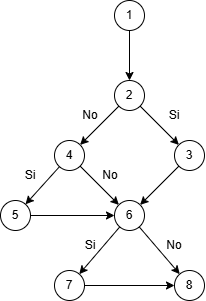

The diagram above was exported from draw.io. Its source (the exported page's mxGraphModel, read from the mxfile embedded in the PNG):
<mxGraphModel dx="788" dy="323" grid="1" gridSize="10" guides="1" tooltips="1" connect="1" arrows="1" fold="1" page="1" pageScale="1" pageWidth="827" pageHeight="1169" math="0" shadow="0">
  <root>
    <mxCell id="0" />
    <mxCell id="1" parent="0" />
    <mxCell id="TprzyHvsPwvx5J2wiJs1-13" edge="1" parent="1" source="r_X7MTOX805uQl8QN1w5-1" style="edgeStyle=orthogonalEdgeStyle;rounded=0;orthogonalLoop=1;jettySize=auto;html=1;" target="TprzyHvsPwvx5J2wiJs1-1">
      <mxGeometry relative="1" as="geometry" />
    </mxCell>
    <mxCell id="r_X7MTOX805uQl8QN1w5-1" parent="1" style="ellipse;whiteSpace=wrap;html=1;aspect=fixed;" value="1" vertex="1">
      <mxGeometry height="30" width="30" x="384" y="50" as="geometry" />
    </mxCell>
    <mxCell id="TprzyHvsPwvx5J2wiJs1-1" parent="1" style="ellipse;whiteSpace=wrap;html=1;aspect=fixed;" value="2" vertex="1">
      <mxGeometry height="30" width="30" x="384" y="130" as="geometry" />
    </mxCell>
    <mxCell id="TprzyHvsPwvx5J2wiJs1-7" parent="1" style="ellipse;whiteSpace=wrap;html=1;aspect=fixed;" value="4" vertex="1">
      <mxGeometry height="30" width="30" x="324" y="190" as="geometry" />
    </mxCell>
    <mxCell id="TprzyHvsPwvx5J2wiJs1-9" parent="1" style="ellipse;whiteSpace=wrap;html=1;aspect=fixed;" value="3" vertex="1">
      <mxGeometry height="30" width="30" x="444" y="190" as="geometry" />
    </mxCell>
    <mxCell id="TprzyHvsPwvx5J2wiJs1-11" parent="1" style="ellipse;whiteSpace=wrap;html=1;aspect=fixed;" value="5" vertex="1">
      <mxGeometry height="30" width="30" x="270" y="250" as="geometry" />
    </mxCell>
    <mxCell id="TprzyHvsPwvx5J2wiJs1-16" edge="1" parent="1" source="TprzyHvsPwvx5J2wiJs1-1" style="endArrow=classic;html=1;rounded=0;" target="TprzyHvsPwvx5J2wiJs1-7" value="">
      <mxGeometry height="50" relative="1" width="50" as="geometry">
        <mxPoint x="340" y="220" as="sourcePoint" />
        <mxPoint x="360" y="190" as="targetPoint" />
      </mxGeometry>
    </mxCell>
    <mxCell id="TprzyHvsPwvx5J2wiJs1-17" edge="1" parent="1" source="TprzyHvsPwvx5J2wiJs1-1" style="endArrow=classic;html=1;rounded=0;" target="TprzyHvsPwvx5J2wiJs1-9" value="">
      <mxGeometry height="50" relative="1" width="50" as="geometry">
        <mxPoint x="400" y="180" as="sourcePoint" />
        <mxPoint x="390" y="170" as="targetPoint" />
      </mxGeometry>
    </mxCell>
    <mxCell id="TprzyHvsPwvx5J2wiJs1-20" edge="1" parent="1" source="TprzyHvsPwvx5J2wiJs1-7" style="endArrow=classic;html=1;rounded=0;" target="TprzyHvsPwvx5J2wiJs1-11" value="">
      <mxGeometry height="50" relative="1" width="50" as="geometry">
        <mxPoint x="340" y="280" as="sourcePoint" />
        <mxPoint x="390" y="230" as="targetPoint" />
      </mxGeometry>
    </mxCell>
    <mxCell id="TprzyHvsPwvx5J2wiJs1-21" parent="1" style="ellipse;whiteSpace=wrap;html=1;aspect=fixed;" value="6" vertex="1">
      <mxGeometry height="30" width="30" x="384" y="250" as="geometry" />
    </mxCell>
    <mxCell id="TprzyHvsPwvx5J2wiJs1-22" edge="1" parent="1" source="TprzyHvsPwvx5J2wiJs1-7" style="endArrow=classic;html=1;rounded=0;" target="TprzyHvsPwvx5J2wiJs1-21" value="">
      <mxGeometry height="50" relative="1" width="50" as="geometry">
        <mxPoint x="340" y="280" as="sourcePoint" />
        <mxPoint x="390" y="230" as="targetPoint" />
      </mxGeometry>
    </mxCell>
    <mxCell id="TprzyHvsPwvx5J2wiJs1-23" edge="1" parent="1" source="TprzyHvsPwvx5J2wiJs1-9" style="endArrow=classic;html=1;rounded=0;" target="TprzyHvsPwvx5J2wiJs1-21" value="">
      <mxGeometry height="50" relative="1" width="50" as="geometry">
        <mxPoint x="340" y="280" as="sourcePoint" />
        <mxPoint x="390" y="230" as="targetPoint" />
      </mxGeometry>
    </mxCell>
    <mxCell id="TprzyHvsPwvx5J2wiJs1-24" edge="1" parent="1" source="TprzyHvsPwvx5J2wiJs1-11" style="endArrow=classic;html=1;rounded=0;" target="TprzyHvsPwvx5J2wiJs1-21" value="">
      <mxGeometry height="50" relative="1" width="50" as="geometry">
        <mxPoint x="340" y="340" as="sourcePoint" />
        <mxPoint x="370" y="300" as="targetPoint" />
      </mxGeometry>
    </mxCell>
    <mxCell id="TprzyHvsPwvx5J2wiJs1-25" parent="1" style="ellipse;whiteSpace=wrap;html=1;aspect=fixed;" value="7" vertex="1">
      <mxGeometry height="30" width="30" x="324" y="320" as="geometry" />
    </mxCell>
    <mxCell id="TprzyHvsPwvx5J2wiJs1-26" parent="1" style="ellipse;whiteSpace=wrap;html=1;aspect=fixed;" value="8" vertex="1">
      <mxGeometry height="30" width="30" x="444" y="320" as="geometry" />
    </mxCell>
    <mxCell id="TprzyHvsPwvx5J2wiJs1-28" edge="1" parent="1" source="TprzyHvsPwvx5J2wiJs1-21" style="endArrow=classic;html=1;rounded=0;" target="TprzyHvsPwvx5J2wiJs1-25" value="">
      <mxGeometry height="50" relative="1" width="50" as="geometry">
        <mxPoint x="340" y="280" as="sourcePoint" />
        <mxPoint x="390" y="230" as="targetPoint" />
      </mxGeometry>
    </mxCell>
    <mxCell id="TprzyHvsPwvx5J2wiJs1-30" edge="1" parent="1" source="TprzyHvsPwvx5J2wiJs1-21" style="endArrow=classic;html=1;rounded=0;" target="TprzyHvsPwvx5J2wiJs1-26" value="">
      <mxGeometry height="50" relative="1" width="50" as="geometry">
        <mxPoint x="394" y="370" as="sourcePoint" />
        <mxPoint x="444" y="320" as="targetPoint" />
      </mxGeometry>
    </mxCell>
    <mxCell id="TprzyHvsPwvx5J2wiJs1-31" edge="1" parent="1" source="TprzyHvsPwvx5J2wiJs1-25" style="endArrow=classic;html=1;rounded=0;" target="TprzyHvsPwvx5J2wiJs1-26" value="">
      <mxGeometry height="50" relative="1" width="50" as="geometry">
        <mxPoint x="370" y="370" as="sourcePoint" />
        <mxPoint x="390" y="290" as="targetPoint" />
      </mxGeometry>
    </mxCell>
    <mxCell id="TprzyHvsPwvx5J2wiJs1-32" parent="1" style="text;html=1;whiteSpace=wrap;strokeColor=none;fillColor=none;align=center;verticalAlign=middle;rounded=0;" value="No" vertex="1">
      <mxGeometry height="30" width="60" x="330" y="150" as="geometry" />
    </mxCell>
    <mxCell id="TprzyHvsPwvx5J2wiJs1-33" parent="1" style="text;html=1;whiteSpace=wrap;strokeColor=none;fillColor=none;align=center;verticalAlign=middle;rounded=0;" value="Si" vertex="1">
      <mxGeometry height="30" width="60" x="414" y="150" as="geometry" />
    </mxCell>
    <mxCell id="TprzyHvsPwvx5J2wiJs1-34" parent="1" style="text;html=1;whiteSpace=wrap;strokeColor=none;fillColor=none;align=center;verticalAlign=middle;rounded=0;" value="Si" vertex="1">
      <mxGeometry height="30" width="60" x="270" y="210" as="geometry" />
    </mxCell>
    <mxCell id="TprzyHvsPwvx5J2wiJs1-35" parent="1" style="text;html=1;whiteSpace=wrap;strokeColor=none;fillColor=none;align=center;verticalAlign=middle;rounded=0;" value="No" vertex="1">
      <mxGeometry height="30" width="60" x="350" y="210" as="geometry" />
    </mxCell>
    <mxCell id="TprzyHvsPwvx5J2wiJs1-36" parent="1" style="text;html=1;whiteSpace=wrap;strokeColor=none;fillColor=none;align=center;verticalAlign=middle;rounded=0;" value="Si" vertex="1">
      <mxGeometry height="30" width="60" x="330" y="280" as="geometry" />
    </mxCell>
    <mxCell id="TprzyHvsPwvx5J2wiJs1-37" parent="1" style="text;html=1;whiteSpace=wrap;strokeColor=none;fillColor=none;align=center;verticalAlign=middle;rounded=0;" value="No" vertex="1">
      <mxGeometry height="30" width="60" x="414" y="280" as="geometry" />
    </mxCell>
  </root>
</mxGraphModel>